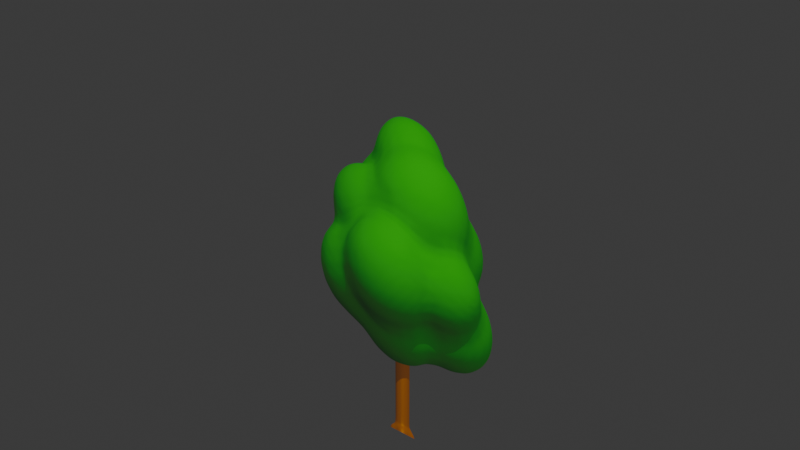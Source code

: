 # Source: tree.blend  (saved by Blender 5.2.44; exported with 4.5.12 LTS)
import bpy
from mathutils import Matrix  # noqa: F401  (used for matrix-valued properties, if any)

bpy.ops.wm.read_factory_settings(use_empty=True)
scene = bpy.context.scene
scene.name = 'tree'

# ---- collections
col_collection = bpy.data.collections.new('Collection'); scene.collection.children.link(col_collection)
col_gltf_not_exported = bpy.data.collections.new('glTF_not_exported'); scene.collection.children.link(col_gltf_not_exported)
col_gltf_not_exported.hide_render = True
col_gltf_not_exported.hide_viewport = True

# ---- images (referenced by path relative to the original .blend; pixels are not part of the script)
import os
ASSET_DIR = os.environ.get("B2B_ASSET_DIR", "")  # directory of the original .blend (textures are referenced by path, not embedded)
HERE = os.path.dirname(os.path.abspath(__file__))  # packed textures are extracted next to this script under _unpacked/

def load_image(name, relpath, width, height, colorspace="sRGB"):
    """Load a texture the original file referenced (path relative to the .blend, or extracted next to this script)."""
    p = next((c for c in (os.path.join(HERE, relpath), os.path.join(ASSET_DIR, relpath)) if relpath and os.path.exists(c)), "")
    if p:
        img = bpy.data.images.load(p, check_existing=True)
        img.name = name
    else:  # same state as the original file: an image datablock whose file is absent (Cycles renders it pink)
        img = bpy.data.images.new(name, width, height)
        img.source = "FILE"
        img.filepath = "//" + (relpath or name)
    img.colorspace_settings.name = colorspace
    return img
img_tree_seg3_texture_0302de28 = load_image('tree_seg3_texture_0302DE28', '_unpacked/tree_seg3_texture_0302DE28.a5a8d5da.png', 512, 1024, 'sRGB')
img_tree_seg3_texture_0302ee28 = load_image('tree_seg3_texture_0302EE28', '_unpacked/tree_seg3_texture_0302EE28.e1cedd84.png', 512, 1024, 'sRGB')

# ---- materials (node trees are filled in below, after node groups)
mat_tree_seg3_texture_0302de28 = bpy.data.materials.new('tree_seg3_texture_0302DE28')
mat_tree_seg3_texture_0302de28.use_backface_culling = True
mat_tree_seg3_texture_0302de28.use_backface_culling_lightprobe_volume = False
mat_tree_seg3_texture_0302de28.use_transparent_shadow = False
mat_tree_seg3_texture_0302ee28 = bpy.data.materials.new('tree_seg3_texture_0302EE28')
mat_tree_seg3_texture_0302ee28.use_backface_culling = True
mat_tree_seg3_texture_0302ee28.use_backface_culling_lightprobe_volume = False
mat_tree_seg3_texture_0302ee28.use_transparent_shadow = False

# ---- material node trees
mat_tree_seg3_texture_0302de28.use_nodes = True; mat_tree_seg3_texture_0302de28.node_tree.nodes.clear()
_N = mat_tree_seg3_texture_0302de28.node_tree.nodes; _L = mat_tree_seg3_texture_0302de28.node_tree.links
n0 = _N.new('ShaderNodeBsdfPrincipled'); n0.name = 'Principled BSDF'; n0.location = (10, 300)
n0.inputs[2].default_value = 1.0
n1 = _N.new('ShaderNodeOutputMaterial'); n1.name = 'Material Output'; n1.location = (320, 270)
n2 = _N.new('ShaderNodeMix'); n2.name = 'Mix'; n2.location = (-340, 210)
n2.label = 'Mix Vertex Color'
n2.data_type = 'RGBA'
n2.blend_type = 'MULTIPLY'
n2.inputs[0].default_value = 1.0
n3 = _N.new('ShaderNodeMath'); n3.name = 'Math'; n3.location = (-340, 10)
n3.label = 'Mix Vertex Alpha'
n3.operation = 'MULTIPLY'
n4 = _N.new('ShaderNodeVertexColor'); n4.name = 'Color Attribute'; n4.location = (-650, -30)
n5 = _N.new('ShaderNodeTexImage'); n5.name = 'Image Texture'; n5.location = (-920, 210)
n5.label = 'BASE COLOR'
n5.image = img_tree_seg3_texture_0302de28
n5.extension = 'EXTEND'
_L.new(n0.outputs[0], n1.inputs[0])
_L.new(n2.outputs[2], n0.inputs[0])
_L.new(n3.outputs[0], n0.inputs[4])
_L.new(n4.outputs[0], n2.inputs[7])
_L.new(n4.outputs[1], n3.inputs[1])
_L.new(n5.outputs[0], n2.inputs[6])
_L.new(n5.outputs[1], n3.inputs[0])
n1.is_active_output = True
mat_tree_seg3_texture_0302ee28.use_nodes = True; mat_tree_seg3_texture_0302ee28.node_tree.nodes.clear()
_N = mat_tree_seg3_texture_0302ee28.node_tree.nodes; _L = mat_tree_seg3_texture_0302ee28.node_tree.links
n0 = _N.new('ShaderNodeBsdfPrincipled'); n0.name = 'Principled BSDF'; n0.location = (10, 300)
n0.inputs[2].default_value = 1.0
n1 = _N.new('ShaderNodeOutputMaterial'); n1.name = 'Material Output'; n1.location = (320, 270)
n2 = _N.new('ShaderNodeMix'); n2.name = 'Mix'; n2.location = (-340, 210)
n2.label = 'Mix Vertex Color'
n2.data_type = 'RGBA'
n2.blend_type = 'MULTIPLY'
n2.inputs[0].default_value = 1.0
n3 = _N.new('ShaderNodeMath'); n3.name = 'Math'; n3.location = (-340, 10)
n3.label = 'Mix Vertex Alpha'
n3.operation = 'MULTIPLY'
n4 = _N.new('ShaderNodeVertexColor'); n4.name = 'Color Attribute'; n4.location = (-650, -30)
n5 = _N.new('ShaderNodeTexImage'); n5.name = 'Image Texture'; n5.location = (-920, 210)
n5.label = 'BASE COLOR'
n5.image = img_tree_seg3_texture_0302ee28
n5.extension = 'EXTEND'
_L.new(n0.outputs[0], n1.inputs[0])
_L.new(n2.outputs[2], n0.inputs[0])
_L.new(n3.outputs[0], n0.inputs[4])
_L.new(n4.outputs[0], n2.inputs[7])
_L.new(n4.outputs[1], n3.inputs[1])
_L.new(n5.outputs[0], n2.inputs[6])
_L.new(n5.outputs[1], n3.inputs[0])
n1.is_active_output = True

# ---- world
world_world = bpy.data.worlds.new('World'); scene.world = world_world
world_world.use_nodes = True; world_world.node_tree.nodes.clear()
_N = world_world.node_tree.nodes; _L = world_world.node_tree.links
n0 = _N.new('ShaderNodeOutputWorld'); n0.name = 'World Output'; n0.location = (300, 300)
n1 = _N.new('ShaderNodeBackground'); n1.name = 'Background'; n1.location = (10, 300)
n1.inputs[0].default_value = (0.05088, 0.05088, 0.05088, 1.0)
_L.new(n1.outputs[0], n0.inputs[0])
n0.is_active_output = True
world_world.color = (0.05088, 0.05088, 0.05088)
world_world.use_sun_shadow = False
world_world.sun_shadow_jitter_overblur = 0.0

# ---- meshes
me_actor = bpy.data.meshes.new('actor')
me_actor.from_pydata([(-356.0, 0.0, -9.0), (0.0, 0.0, -9.0), (0.0, 0.0, 800.0), (0.0, 0.0, -9.0), (358.0, 0.0, -9.0), (0.0, 0.0, 800.0)], [], [(0, 1, 2), (3, 4, 5)])
me_actor.polygons.foreach_set('material_index', [0, 1])
_uv = me_actor.uv_layers.new(name='UVMap')
_uv.uv.foreach_set('vector', [-0.7773, 0.01758, 0.9668, 0.01758, 0.9668, 1.348, 0.0, 0.01758, 1.715, 0.01758, 0.0, 1.348])
_ca = me_actor.color_attributes.new('Col', 'BYTE_COLOR', 'CORNER')
_ca.data.foreach_set('color', [1.0, 1.0, 1.0, 1.0, 1.0, 1.0, 1.0, 1.0, 1.0, 1.0, 1.0, 1.0, 1.0, 1.0, 1.0, 1.0, 1.0, 1.0, 1.0, 1.0, 1.0, 1.0, 1.0, 1.0])
me_actor.materials.append(mat_tree_seg3_texture_0302de28)
me_actor.materials.append(mat_tree_seg3_texture_0302ee28)
me_actor.update()
me_actor.normals_split_custom_set([tuple(v) for v in zip(*[iter([0.0, -1.0, 0.0, 0.0, -1.0, 0.0, 0.0, -1.0, 0.0, 0.0, -1.0, 0.0, 0.0, -1.0, 0.0, 0.0, -1.0, 0.0])] * 3)])
me_icosphere = bpy.data.meshes.new('Icosphere')
me_icosphere.from_pydata([(0.0, 0.0, -1.0), (0.7236, -0.5257, -0.4472), (-0.2764, -0.8506, -0.4472), (-0.8944, 0.0, -0.4472), (-0.2764, 0.8506, -0.4472), (0.7236, 0.5257, -0.4472), (0.2764, -0.8506, 0.4472), (-0.7236, -0.5257, 0.4472), (-0.7236, 0.5257, 0.4472), (0.2764, 0.8506, 0.4472), (0.8944, 0.0, 0.4472), (0.0, 0.0, 1.0), (-0.1625, -0.5, -0.8507), (0.4253, -0.309, -0.8507), (0.2629, -0.809, -0.5257), (0.8506, 0.0, -0.5257), (0.4253, 0.309, -0.8507), (-0.5257, 0.0, -0.8507), (-0.6882, -0.5, -0.5257), (-0.1625, 0.5, -0.8507), (-0.6882, 0.5, -0.5257), (0.2629, 0.809, -0.5257), (0.9511, -0.309, 0.0), (0.9511, 0.309, 0.0), (0.0, -1.0, 0.0), (0.5878, -0.809, 0.0), (-0.9511, -0.309, 0.0), (-0.5878, -0.809, 0.0), (-0.5878, 0.809, 0.0), (-0.9511, 0.309, 0.0), (0.5878, 0.809, 0.0), (0.0, 1.0, 0.0), (0.6882, -0.5, 0.5257), (-0.2629, -0.809, 0.5257), (-0.8506, 0.0, 0.5257), (-0.2629, 0.809, 0.5257), (0.6882, 0.5, 0.5257), (0.1625, -0.5, 0.8507), (0.5257, 0.0, 0.8507), (-0.4253, -0.309, 0.8507), (-0.4253, 0.309, 0.8507), (0.1625, 0.5, 0.8507)], [], [(0, 13, 12), (1, 13, 15), (0, 12, 17), (0, 17, 19), (0, 19, 16), (1, 15, 22), (2, 14, 24), (3, 18, 26), (4, 20, 28), (5, 21, 30), (1, 22, 25), (2, 24, 27), (3, 26, 29), (4, 28, 31), (5, 30, 23), (6, 32, 37), (7, 33, 39), (8, 34, 40), (9, 35, 41), (10, 36, 38), (38, 41, 11), (38, 36, 41), (36, 9, 41), (41, 40, 11), (41, 35, 40), (35, 8, 40), (40, 39, 11), (40, 34, 39), (34, 7, 39), (39, 37, 11), (39, 33, 37), (33, 6, 37), (37, 38, 11), (37, 32, 38), (32, 10, 38), (23, 36, 10), (23, 30, 36), (30, 9, 36), (31, 35, 9), (31, 28, 35), (28, 8, 35), (29, 34, 8), (29, 26, 34), (26, 7, 34), (27, 33, 7), (27, 24, 33), (24, 6, 33), (25, 32, 6), (25, 22, 32), (22, 10, 32), (30, 31, 9), (30, 21, 31), (21, 4, 31), (28, 29, 8), (28, 20, 29), (20, 3, 29), (26, 27, 7), (26, 18, 27), (18, 2, 27), (24, 25, 6), (24, 14, 25), (14, 1, 25), (22, 23, 10), (22, 15, 23), (15, 5, 23), (16, 21, 5), (16, 19, 21), (19, 4, 21), (19, 20, 4), (19, 17, 20), (17, 3, 20), (17, 18, 3), (17, 12, 18), (12, 2, 18), (15, 16, 5), (15, 13, 16), (13, 0, 16), (12, 14, 2), (12, 13, 14), (13, 1, 14)])
_uv = me_icosphere.uv_layers.new(name='UVMap')
_uv.uv.foreach_set('vector', [0.1818, 0.0, 0.2273, 0.07873, 0.1364, 0.07873, 0.2727, 0.1575, 0.3182, 0.07873, 0.3636, 0.1575, 0.9091, 0.0, 0.9545, 0.07873, 0.8636, 0.07873, 0.7273, 0.0, 0.7727, 0.07873, 0.6818, 0.07873, 0.5455, 0.0, 0.5909, 0.07873, 0.5, 0.07873, 0.2727, 0.1575, 0.3636, 0.1575, 0.3182, 0.2362, 0.09091, 0.1575, 0.1818, 0.1575, 0.1364, 0.2362, 0.8182, 0.1575, 0.9091, 0.1575, 0.8636, 0.2362, 0.6364, 0.1575, 0.7273, 0.1575, 0.6818, 0.2362, 0.4545, 0.1575, 0.5455, 0.1575, 0.5, 0.2362, 0.2727, 0.1575, 0.3182, 0.2362, 0.2273, 0.2362, 0.09091, 0.1575, 0.1364, 0.2362, 0.04546, 0.2362, 0.8182, 0.1575, 0.8636, 0.2362, 0.7727, 0.2362, 0.6364, 0.1575, 0.6818, 0.2362, 0.5909, 0.2362, 0.4545, 0.1575, 0.5, 0.2362, 0.4091, 0.2362, 0.1818, 0.3149, 0.2727, 0.3149, 0.2273, 0.3937, 0.0, 0.3149, 0.09091, 0.3149, 0.04546, 0.3937, 0.7273, 0.3149, 0.8182, 0.3149, 0.7727, 0.3937, 0.5455, 0.3149, 0.6364, 0.3149, 0.5909, 0.3937, 0.3636, 0.3149, 0.4545, 0.3149, 0.4091, 0.3937, 0.4091, 0.3937, 0.5, 0.3937, 0.4545, 0.4724, 0.4091, 0.3937, 0.4545, 0.3149, 0.5, 0.3937, 0.4545, 0.3149, 0.5455, 0.3149, 0.5, 0.3937, 0.5909, 0.3937, 0.6818, 0.3937, 0.6364, 0.4724, 0.5909, 0.3937, 0.6364, 0.3149, 0.6818, 0.3937, 0.6364, 0.3149, 0.7273, 0.3149, 0.6818, 0.3937, 0.7727, 0.3937, 0.8636, 0.3937, 0.8182, 0.4724, 0.7727, 0.3937, 0.8182, 0.3149, 0.8636, 0.3937, 0.8182, 0.3149, 0.9091, 0.3149, 0.8636, 0.3937, 0.04546, 0.3937, 0.1364, 0.3937, 0.09091, 0.4724, 0.04546, 0.3937, 0.09091, 0.3149, 0.1364, 0.3937, 0.09091, 0.3149, 0.1818, 0.3149, 0.1364, 0.3937, 0.2273, 0.3937, 0.3182, 0.3937, 0.2727, 0.4724, 0.2273, 0.3937, 0.2727, 0.3149, 0.3182, 0.3937, 0.2727, 0.3149, 0.3636, 0.3149, 0.3182, 0.3937, 0.4091, 0.2362, 0.4545, 0.3149, 0.3636, 0.3149, 0.4091, 0.2362, 0.5, 0.2362, 0.4545, 0.3149, 0.5, 0.2362, 0.5455, 0.3149, 0.4545, 0.3149, 0.5909, 0.2362, 0.6364, 0.3149, 0.5455, 0.3149, 0.5909, 0.2362, 0.6818, 0.2362, 0.6364, 0.3149, 0.6818, 0.2362, 0.7273, 0.3149, 0.6364, 0.3149, 0.7727, 0.2362, 0.8182, 0.3149, 0.7273, 0.3149, 0.7727, 0.2362, 0.8636, 0.2362, 0.8182, 0.3149, 0.8636, 0.2362, 0.9091, 0.3149, 0.8182, 0.3149, 0.04546, 0.2362, 0.09091, 0.3149, 0.0, 0.3149, 0.04546, 0.2362, 0.1364, 0.2362, 0.09091, 0.3149, 0.1364, 0.2362, 0.1818, 0.3149, 0.09091, 0.3149, 0.2273, 0.2362, 0.2727, 0.3149, 0.1818, 0.3149, 0.2273, 0.2362, 0.3182, 0.2362, 0.2727, 0.3149, 0.3182, 0.2362, 0.3636, 0.3149, 0.2727, 0.3149, 0.5, 0.2362, 0.5909, 0.2362, 0.5455, 0.3149, 0.5, 0.2362, 0.5455, 0.1575, 0.5909, 0.2362, 0.5455, 0.1575, 0.6364, 0.1575, 0.5909, 0.2362, 0.6818, 0.2362, 0.7727, 0.2362, 0.7273, 0.3149, 0.6818, 0.2362, 0.7273, 0.1575, 0.7727, 0.2362, 0.7273, 0.1575, 0.8182, 0.1575, 0.7727, 0.2362, 0.8636, 0.2362, 0.9545, 0.2362, 0.9091, 0.3149, 0.8636, 0.2362, 0.9091, 0.1575, 0.9545, 0.2362, 0.9091, 0.1575, 1.0, 0.1575, 0.9545, 0.2362, 0.1364, 0.2362, 0.2273, 0.2362, 0.1818, 0.3149, 0.1364, 0.2362, 0.1818, 0.1575, 0.2273, 0.2362, 0.1818, 0.1575, 0.2727, 0.1575, 0.2273, 0.2362, 0.3182, 0.2362, 0.4091, 0.2362, 0.3636, 0.3149, 0.3182, 0.2362, 0.3636, 0.1575, 0.4091, 0.2362, 0.3636, 0.1575, 0.4545, 0.1575, 0.4091, 0.2362, 0.5, 0.07873, 0.5455, 0.1575, 0.4545, 0.1575, 0.5, 0.07873, 0.5909, 0.07873, 0.5455, 0.1575, 0.5909, 0.07873, 0.6364, 0.1575, 0.5455, 0.1575, 0.6818, 0.07873, 0.7273, 0.1575, 0.6364, 0.1575, 0.6818, 0.07873, 0.7727, 0.07873, 0.7273, 0.1575, 0.7727, 0.07873, 0.8182, 0.1575, 0.7273, 0.1575, 0.8636, 0.07873, 0.9091, 0.1575, 0.8182, 0.1575, 0.8636, 0.07873, 0.9545, 0.07873, 0.9091, 0.1575, 0.9545, 0.07873, 1.0, 0.1575, 0.9091, 0.1575, 0.3636, 0.1575, 0.4091, 0.07873, 0.4545, 0.1575, 0.3636, 0.1575, 0.3182, 0.07873, 0.4091, 0.07873, 0.3182, 0.07873, 0.3636, 0.0, 0.4091, 0.07873, 0.1364, 0.07873, 0.1818, 0.1575, 0.09091, 0.1575, 0.1364, 0.07873, 0.2273, 0.07873, 0.1818, 0.1575, 0.2273, 0.07873, 0.2727, 0.1575, 0.1818, 0.1575])
me_icosphere.update()

# ---- objects
ob_actor = bpy.data.objects.new('actor', me_actor)
ob_icosphere = bpy.data.objects.new('Icosphere', me_icosphere)

# ---- transforms, parenting, visibility, modifiers, constraints
ob_actor.location = (0.0, 0.0, 0.0)
ob_actor.rotation_mode = 'QUATERNION'
ob_actor.rotation_quaternion = (1.0, 0.0, 0.0, 0.0)
_vg = ob_actor.vertex_groups.new(name='armature')
ob_icosphere.location = (0.0, 0.0, 0.0)

# ---- collection membership
scene.collection.objects.link(ob_actor)
col_gltf_not_exported.objects.link(ob_icosphere)

# ---- scene / render settings (as saved in the file)
scene.frame_start = 1; scene.frame_end = 250; scene.frame_set(1)
scene.render.engine = 'BLENDER_EEVEE_NEXT'
scene.render.bake_bias = 0.0
scene.render.bake_samples = 0
scene.cycles.sampling_pattern = 'TABULATED_SOBOL'
scene.eevee.fast_gi_thickness_near = 0.1
scene.eevee.fast_gi_thickness_far = 0.0
bpy.context.view_layer.update()

# ---- added for rendering (the .blend has no active camera and no usable light): camera, sun
cam_auto = bpy.data.cameras.new('AutoCamera')
cam_auto.lens = 50.0
cam_auto.sensor_width = 36.0
cam_auto.clip_end = 17520.7
ob_auto_camera = bpy.data.objects.new('AutoCamera', cam_auto)
scene.collection.objects.link(ob_auto_camera)
ob_auto_camera.location = (999.334, -1198.0, 1194.17)
ob_auto_camera.rotation_euler = (1.09748, -7.21219e-08, 0.694738)
scene.camera = ob_auto_camera
light_auto_sun = bpy.data.lights.new('AutoSun', 'SUN')
light_auto_sun.energy = 3.0
light_auto_sun.angle = 0.0523599
ob_auto_sun = bpy.data.objects.new('AutoSun', light_auto_sun)
scene.collection.objects.link(ob_auto_sun)
ob_auto_sun.rotation_euler = (0.872665, 0.174533, 0.523599)
bpy.context.view_layer.update()
